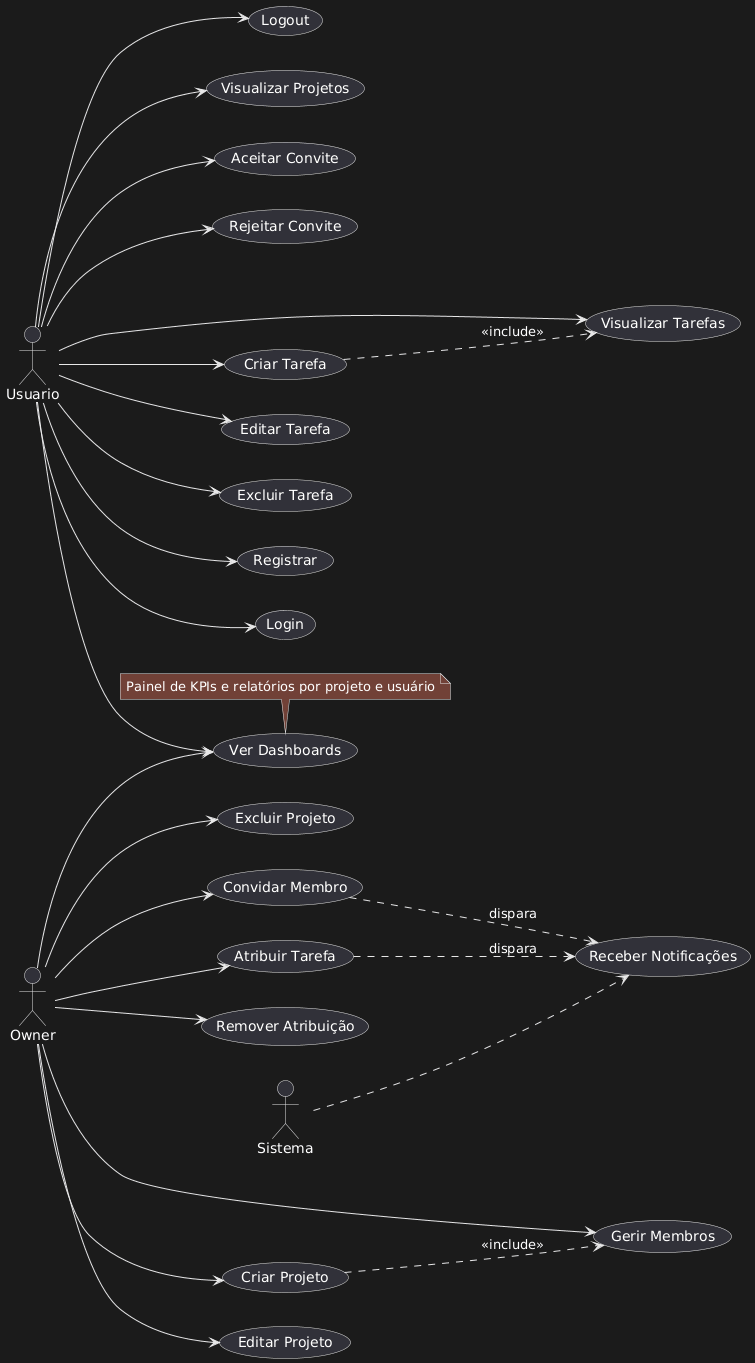

The diagram above was rendered by PlantUML. Its source (embedded in the PNG):
@startuml
left to right direction
skinparam usecase {
  BackgroundColor<<primary>> #ADD8E6
}

actor Usuario as U
actor Owner as O
actor Sistema as S

usecase "Registrar" as UC_register
usecase "Login" as UC_login
usecase "Logout" as UC_logout

usecase "Criar Projeto" as UC_create_proj
usecase "Editar Projeto" as UC_edit_proj
usecase "Excluir Projeto" as UC_delete_proj
usecase "Visualizar Projetos" as UC_list_proj

usecase "Convidar Membro" as UC_invite
usecase "Aceitar Convite" as UC_accept_invite
usecase "Rejeitar Convite" as UC_reject_invite
usecase "Gerir Membros" as UC_manage_members

usecase "Criar Tarefa" as UC_create_task
usecase "Editar Tarefa" as UC_edit_task
usecase "Excluir Tarefa" as UC_delete_task
usecase "Atribuir Tarefa" as UC_assign_task
usecase "Remover Atribuição" as UC_unassign_task
usecase "Visualizar Tarefas" as UC_view_tasks

usecase "Ver Dashboards" as UC_view_stats
usecase "Receber Notificações" as UC_receive_notifications

' Relations
U --> UC_register
U --> UC_login
U --> UC_logout

O --> UC_create_proj
O --> UC_edit_proj
O --> UC_delete_proj
U --> UC_list_proj

O --> UC_invite
U --> UC_accept_invite
U --> UC_reject_invite
O --> UC_manage_members

U --> UC_create_task
U --> UC_edit_task
U --> UC_delete_task
U --> UC_view_tasks

O --> UC_assign_task
O --> UC_unassign_task

U --> UC_view_stats
O --> UC_view_stats

S ..> UC_receive_notifications
UC_invite ..> UC_receive_notifications : "dispara"
UC_assign_task ..> UC_receive_notifications : "dispara"

' Includes / grouping
UC_create_proj ..> UC_manage_members : <<include>>
UC_create_task ..> UC_view_tasks : <<include>>

note top of UC_view_stats
  Painel de KPIs e relatórios por projeto e usuário
end note
@enduml